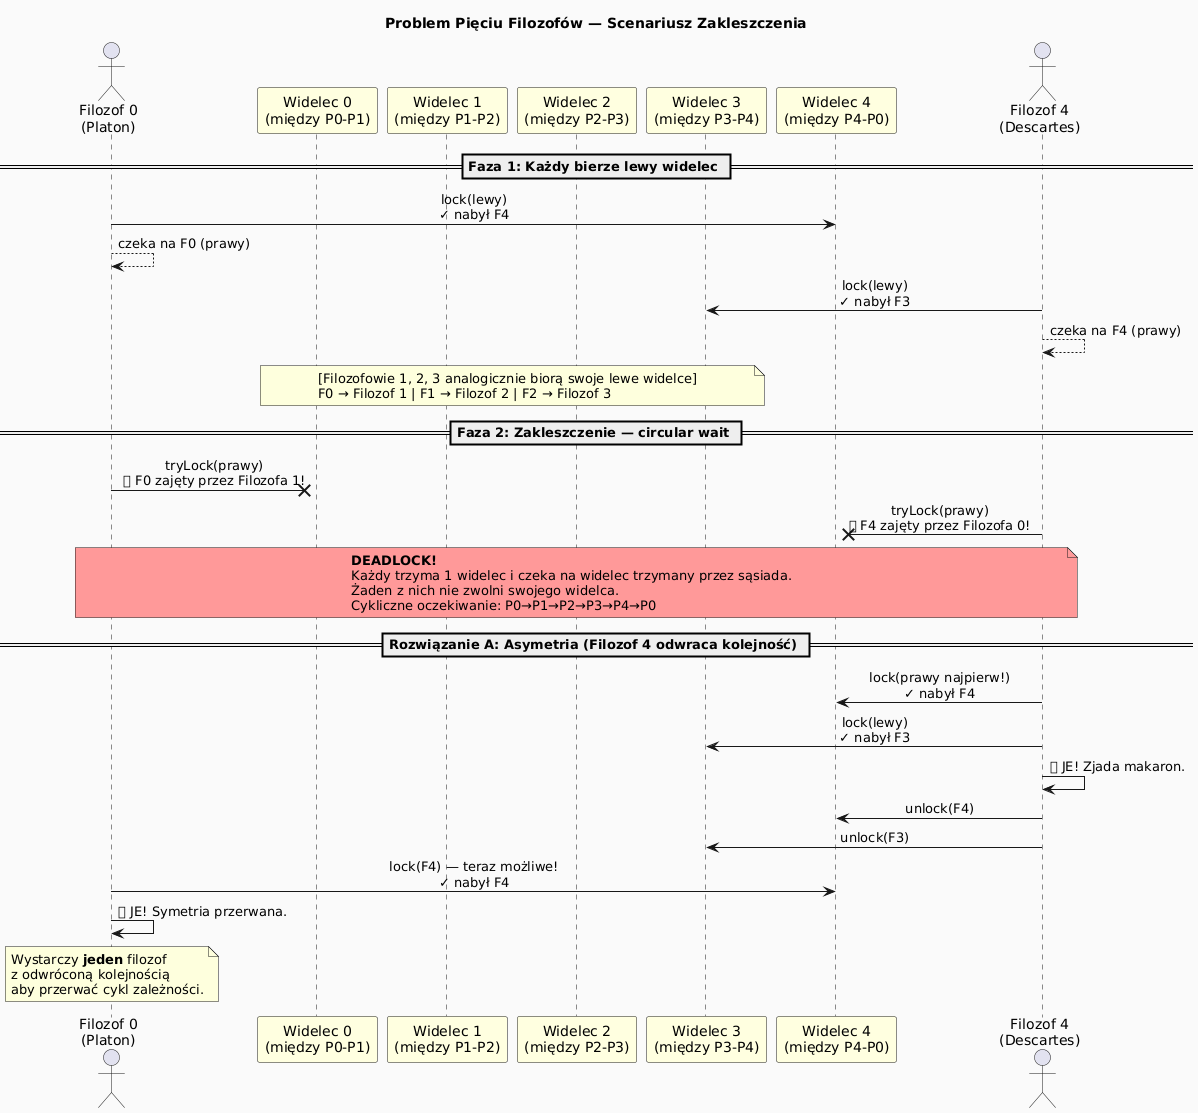

The diagram above was rendered by PlantUML. Its source (embedded in the PNG):
@startuml deadlock_scenario
skinparam shadowing false
skinparam defaultFontName "DejaVu Sans"
skinparam sequenceMessageAlign center
skinparam backgroundColor #FAFAFA
title Problem Pięciu Filozofów — Scenariusz Zakleszczenia

actor "Filozof 0\n(Platon)" as P0
participant "Widelec 0\n(między P0-P1)" as F0 #LightYellow
participant "Widelec 1\n(między P1-P2)" as F1 #LightYellow
participant "Widelec 2\n(między P2-P3)" as F2 #LightYellow
participant "Widelec 3\n(między P3-P4)" as F3 #LightYellow
participant "Widelec 4\n(między P4-P0)" as F4 #LightYellow
actor "Filozof 4\n(Descartes)" as P4

== Faza 1: Każdy bierze lewy widelec ==

P0 -> F4 : lock(lewy)\n✓ nabył F4
P0 --> P0 : czeka na F0 (prawy)

P4 -> F3 : lock(lewy)\n✓ nabył F3
P4 --> P4 : czeka na F4 (prawy)

note over F0, F3
  [Filozofowie 1, 2, 3 analogicznie biorą swoje lewe widelce]
  F0 → Filozof 1 | F1 → Filozof 2 | F2 → Filozof 3
end note

== Faza 2: Zakleszczenie — circular wait ==

P0 ->x F0 : tryLock(prawy)\n❌ F0 zajęty przez Filozofa 1!
P4 ->x F4 : tryLock(prawy)\n❌ F4 zajęty przez Filozofa 0!

note over P0, P4 #FF9999
  **DEADLOCK!**
  Każdy trzyma 1 widelec i czeka na widelec trzymany przez sąsiada.
  Żaden z nich nie zwolni swojego widelca.
  Cykliczne oczekiwanie: P0→P1→P2→P3→P4→P0
end note

== Rozwiązanie A: Asymetria (Filozof 4 odwraca kolejność) ==

P4 -> F4 : lock(prawy najpierw!)\n✓ nabył F4
P4 -> F3 : lock(lewy)\n✓ nabył F3
P4 -> P4 : 🍝 JE! Zjada makaron.
P4 -> F4 : unlock(F4)
P4 -> F3 : unlock(F3)
P0 -> F4 : lock(F4) — teraz możliwe!\n✓ nabył F4
P0 -> P0 : 🍝 JE! Symetria przerwana.

note over P0
  Wystarczy **jeden** filozof
  z odwróconą kolejnością
  aby przerwać cykl zależności.
end note
@enduml